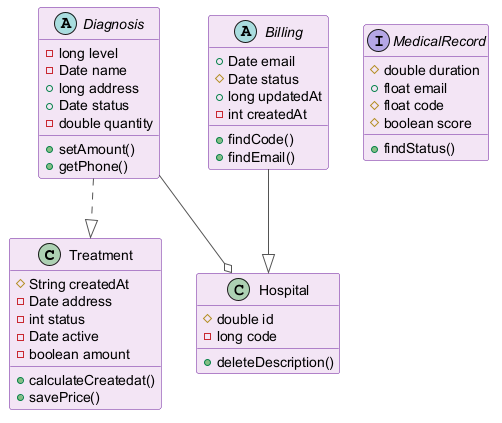

The diagram above was rendered by PlantUML. Its source (embedded in the PNG):
@startuml
skinparam backgroundColor #FFFFFF
skinparam classBackgroundColor #F3E5F5
skinparam classBorderColor #6A1B9A
skinparam ArrowColor #555555
class Treatment {
  #String createdAt
  -Date address
  -int status
  -Date active
  -boolean amount
  +calculateCreatedat()
  +savePrice()
}
abstract class Billing {
  +Date email
  #Date status
  +long updatedAt
  -int createdAt
  +findCode()
  +findEmail()
}
class Hospital {
  #double id
  -long code
  +deleteDescription()
}
abstract class Diagnosis {
  -long level
  -Date name
  +long address
  +Date status
  -double quantity
  +setAmount()
  +getPhone()
}
interface MedicalRecord {
  #double duration
  +float email
  #float code
  #boolean score
  +findStatus()
}
Billing --|> Hospital
Diagnosis ..|> Treatment
Diagnosis --o Hospital
@enduml